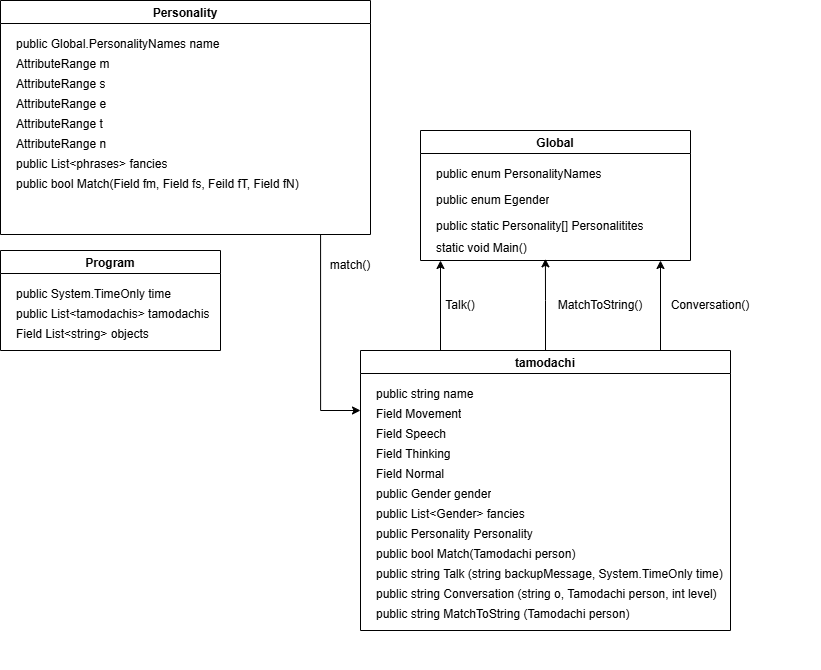

The diagram above was exported from draw.io. Its source (the exported page's mxGraphModel, read from the mxfile embedded in the PNG):
<mxGraphModel dx="1833" dy="540" grid="1" gridSize="10" guides="1" tooltips="1" connect="1" arrows="1" fold="1" page="1" pageScale="1" pageWidth="850" pageHeight="1100" math="0" shadow="0">
  <root>
    <mxCell id="0" />
    <mxCell id="1" parent="0" />
    <mxCell id="3ncw9Hvypj47xlasXIYP-1" parent="1" style="swimlane;" value="Global" vertex="1">
      <mxGeometry height="130" width="270" x="380" y="390" as="geometry">
        <mxRectangle height="30" width="80" x="330" y="420" as="alternateBounds" />
      </mxGeometry>
    </mxCell>
    <mxCell id="3ncw9Hvypj47xlasXIYP-2" parent="3ncw9Hvypj47xlasXIYP-1" style="text;strokeColor=none;fillColor=none;align=left;verticalAlign=top;spacingLeft=4;spacingRight=4;overflow=hidden;rotatable=0;points=[[0,0.5],[1,0.5]];portConstraint=eastwest;whiteSpace=wrap;html=1;" value="public enum PersonalityNames" vertex="1">
      <mxGeometry height="26" width="180" x="10" y="30" as="geometry" />
    </mxCell>
    <mxCell id="3ncw9Hvypj47xlasXIYP-3" parent="3ncw9Hvypj47xlasXIYP-1" style="text;strokeColor=none;fillColor=none;align=left;verticalAlign=top;spacingLeft=4;spacingRight=4;overflow=hidden;rotatable=0;points=[[0,0.5],[1,0.5]];portConstraint=eastwest;whiteSpace=wrap;html=1;" value="public enum Egender" vertex="1">
      <mxGeometry height="26" width="180" x="10" y="56" as="geometry" />
    </mxCell>
    <mxCell id="3ncw9Hvypj47xlasXIYP-4" parent="3ncw9Hvypj47xlasXIYP-1" style="text;strokeColor=none;fillColor=none;align=left;verticalAlign=top;spacingLeft=4;spacingRight=4;overflow=hidden;rotatable=0;points=[[0,0.5],[1,0.5]];portConstraint=eastwest;whiteSpace=wrap;html=1;" value="public static Personality[] Personalitites" vertex="1">
      <mxGeometry height="26" width="340" x="10" y="82" as="geometry" />
    </mxCell>
    <mxCell id="3ncw9Hvypj47xlasXIYP-5" parent="3ncw9Hvypj47xlasXIYP-1" style="text;strokeColor=none;fillColor=none;align=left;verticalAlign=top;spacingLeft=4;spacingRight=4;overflow=hidden;rotatable=0;points=[[0,0.5],[1,0.5]];portConstraint=eastwest;whiteSpace=wrap;html=1;" value="static void Main()" vertex="1">
      <mxGeometry height="26" width="340" x="10" y="104" as="geometry" />
    </mxCell>
    <mxCell id="3ncw9Hvypj47xlasXIYP-6" parent="1" style="swimlane;" value="tamodachi" vertex="1">
      <mxGeometry height="280" width="370" x="320" y="610" as="geometry">
        <mxRectangle height="30" width="80" x="330" y="420" as="alternateBounds" />
      </mxGeometry>
    </mxCell>
    <mxCell id="3ncw9Hvypj47xlasXIYP-7" parent="3ncw9Hvypj47xlasXIYP-6" style="text;strokeColor=none;fillColor=none;align=left;verticalAlign=top;spacingLeft=4;spacingRight=4;overflow=hidden;rotatable=0;points=[[0,0.5],[1,0.5]];portConstraint=eastwest;whiteSpace=wrap;html=1;" value="public string name&amp;nbsp;" vertex="1">
      <mxGeometry height="26" width="180" x="10" y="30" as="geometry" />
    </mxCell>
    <mxCell id="3ncw9Hvypj47xlasXIYP-8" parent="3ncw9Hvypj47xlasXIYP-6" style="text;strokeColor=none;fillColor=none;align=left;verticalAlign=top;spacingLeft=4;spacingRight=4;overflow=hidden;rotatable=0;points=[[0,0.5],[1,0.5]];portConstraint=eastwest;whiteSpace=wrap;html=1;" value="Field Movement" vertex="1">
      <mxGeometry height="26" width="180" x="10" y="50" as="geometry" />
    </mxCell>
    <mxCell id="3ncw9Hvypj47xlasXIYP-9" parent="3ncw9Hvypj47xlasXIYP-6" style="text;strokeColor=none;fillColor=none;align=left;verticalAlign=top;spacingLeft=4;spacingRight=4;overflow=hidden;rotatable=0;points=[[0,0.5],[1,0.5]];portConstraint=eastwest;whiteSpace=wrap;html=1;" value="Field Speech" vertex="1">
      <mxGeometry height="26" width="340" x="10" y="70" as="geometry" />
    </mxCell>
    <mxCell id="3ncw9Hvypj47xlasXIYP-10" parent="3ncw9Hvypj47xlasXIYP-6" style="text;strokeColor=none;fillColor=none;align=left;verticalAlign=top;spacingLeft=4;spacingRight=4;overflow=hidden;rotatable=0;points=[[0,0.5],[1,0.5]];portConstraint=eastwest;whiteSpace=wrap;html=1;" value="Field Thinking" vertex="1">
      <mxGeometry height="66" width="340" x="10" y="90" as="geometry" />
    </mxCell>
    <mxCell id="3ncw9Hvypj47xlasXIYP-11" parent="3ncw9Hvypj47xlasXIYP-6" style="text;strokeColor=none;fillColor=none;align=left;verticalAlign=top;spacingLeft=4;spacingRight=4;overflow=hidden;rotatable=0;points=[[0,0.5],[1,0.5]];portConstraint=eastwest;whiteSpace=wrap;html=1;" value="Field Normal" vertex="1">
      <mxGeometry height="66" width="340" x="10" y="110" as="geometry" />
    </mxCell>
    <mxCell id="3ncw9Hvypj47xlasXIYP-12" parent="3ncw9Hvypj47xlasXIYP-6" style="text;strokeColor=none;fillColor=none;align=left;verticalAlign=top;spacingLeft=4;spacingRight=4;overflow=hidden;rotatable=0;points=[[0,0.5],[1,0.5]];portConstraint=eastwest;whiteSpace=wrap;html=1;" value="public Gender gender" vertex="1">
      <mxGeometry height="66" width="340" x="10" y="130" as="geometry" />
    </mxCell>
    <mxCell id="3ncw9Hvypj47xlasXIYP-13" parent="3ncw9Hvypj47xlasXIYP-6" style="text;strokeColor=none;fillColor=none;align=left;verticalAlign=top;spacingLeft=4;spacingRight=4;overflow=hidden;rotatable=0;points=[[0,0.5],[1,0.5]];portConstraint=eastwest;whiteSpace=wrap;html=1;" value="public List&amp;lt;Gender&amp;gt; fancies" vertex="1">
      <mxGeometry height="66" width="340" x="10" y="150" as="geometry" />
    </mxCell>
    <mxCell id="3ncw9Hvypj47xlasXIYP-14" parent="3ncw9Hvypj47xlasXIYP-6" style="text;strokeColor=none;fillColor=none;align=left;verticalAlign=top;spacingLeft=4;spacingRight=4;overflow=hidden;rotatable=0;points=[[0,0.5],[1,0.5]];portConstraint=eastwest;whiteSpace=wrap;html=1;" value="public Personality Personality&amp;nbsp;" vertex="1">
      <mxGeometry height="66" width="340" x="10" y="170" as="geometry" />
    </mxCell>
    <mxCell id="3ncw9Hvypj47xlasXIYP-15" parent="3ncw9Hvypj47xlasXIYP-6" style="text;strokeColor=none;fillColor=none;align=left;verticalAlign=top;spacingLeft=4;spacingRight=4;overflow=hidden;rotatable=0;points=[[0,0.5],[1,0.5]];portConstraint=eastwest;whiteSpace=wrap;html=1;" value="public bool Match(Tamodachi person)&amp;nbsp;" vertex="1">
      <mxGeometry height="66" width="340" x="10" y="190" as="geometry" />
    </mxCell>
    <mxCell id="3ncw9Hvypj47xlasXIYP-16" parent="3ncw9Hvypj47xlasXIYP-6" style="text;strokeColor=none;fillColor=none;align=left;verticalAlign=top;spacingLeft=4;spacingRight=4;overflow=hidden;rotatable=0;points=[[0,0.5],[1,0.5]];portConstraint=eastwest;whiteSpace=wrap;html=1;" value="public string Talk (string backupMessage, System.TimeOnly time)&amp;nbsp;" vertex="1">
      <mxGeometry height="66" width="370" x="10" y="210" as="geometry" />
    </mxCell>
    <mxCell id="3ncw9Hvypj47xlasXIYP-28" parent="3ncw9Hvypj47xlasXIYP-6" style="text;strokeColor=none;fillColor=none;align=left;verticalAlign=top;spacingLeft=4;spacingRight=4;overflow=hidden;rotatable=0;points=[[0,0.5],[1,0.5]];portConstraint=eastwest;whiteSpace=wrap;html=1;" value="public string Conversat&lt;span style=&quot;color: rgba(0, 0, 0, 0); font-family: monospace; font-size: 0px; white-space: nowrap;&quot;&gt;%3CmxGraphModel%3E%3Croot%3E%3CmxCell%20id%3D%220%22%2F%3E%3CmxCell%20id%3D%221%22%20parent%3D%220%22%2F%3E%3CmxCell%20id%3D%222%22%20parent%3D%221%22%20style%3D%22text%3BstrokeColor%3Dnone%3BfillColor%3Dnone%3Balign%3Dleft%3BverticalAlign%3Dtop%3BspacingLeft%3D4%3BspacingRight%3D4%3Boverflow%3Dhidden%3Brotatable%3D0%3Bpoints%3D%5B%5B0%2C0.5%5D%2C%5B1%2C0.5%5D%5D%3BportConstraint%3Deastwest%3BwhiteSpace%3Dwrap%3Bhtml%3D1%3B%22%20value%3D%22public%20string%20Talk%20(string%20backupMessage%2C%20System.TimeOnly%20time)%26amp%3Bnbsp%3B%22%20vertex%3D%221%22%3E%3CmxGeometry%20height%3D%2266%22%20width%3D%22370%22%20x%3D%22320%22%20y%3D%22800%22%20as%3D%22geometry%22%2F%3E%3C%2FmxCell%3E%3C%2Froot%3E%3C%2FmxGraphModel%3E&lt;/span&gt;ion (string o, Tamodachi person, int level)&amp;nbsp;" vertex="1">
      <mxGeometry height="66" width="450" x="10" y="230" as="geometry" />
    </mxCell>
    <mxCell id="3ncw9Hvypj47xlasXIYP-29" parent="3ncw9Hvypj47xlasXIYP-6" style="text;strokeColor=none;fillColor=none;align=left;verticalAlign=top;spacingLeft=4;spacingRight=4;overflow=hidden;rotatable=0;points=[[0,0.5],[1,0.5]];portConstraint=eastwest;whiteSpace=wrap;html=1;" value="public string MatchToString&lt;span style=&quot;color: rgba(0, 0, 0, 0); font-family: monospace; font-size: 0px; white-space: nowrap;&quot;&gt;%3CmxGraphModel%3E%3Croot%3E%3CmxCell%20id%3D%220%22%2F%3E%3CmxCell%20id%3D%221%22%20parent%3D%220%22%2F%3E%3CmxCell%20id%3D%222%22%20parent%3D%221%22%20style%3D%22text%3BstrokeColor%3Dnone%3BfillColor%3Dnone%3Balign%3Dleft%3BverticalAlign%3Dtop%3BspacingLeft%3D4%3BspacingRight%3D4%3Boverflow%3Dhidden%3Brotatable%3D0%3Bpoints%3D%5B%5B0%2C0.5%5D%2C%5B1%2C0.5%5D%5D%3BportConstraint%3Deastwest%3BwhiteSpace%3Dwrap%3Bhtml%3D1%3B%22%20value%3D%22public%20string%20Talk%20(string%20backupMessage%2C%20System.TimeOnly%20time)%26amp%3Bnbsp%3B%22%20vertex%3D%221%22%3E%3CmxGeometry%20height%3D%2266%22%20width%3D%22370%22%20x%3D%22320%22%20y%3D%22800%22%20as%3D%22geometry%22%2F%3E%3C%2FmxCell%3E%3C%2Froot%3E%3C%2FmxG&lt;/span&gt;&amp;nbsp;(Tamodachi person)&amp;nbsp;" vertex="1">
      <mxGeometry height="66" width="450" x="10" y="250" as="geometry" />
    </mxCell>
    <mxCell id="3ncw9Hvypj47xlasXIYP-32" edge="1" parent="1" source="3ncw9Hvypj47xlasXIYP-6" style="edgeStyle=orthogonalEdgeStyle;rounded=0;orthogonalLoop=1;jettySize=auto;html=1;entryX=0.338;entryY=0.936;entryDx=0;entryDy=0;entryPerimeter=0;" target="3ncw9Hvypj47xlasXIYP-5">
      <mxGeometry relative="1" as="geometry">
        <Array as="points">
          <mxPoint x="505" y="560" />
          <mxPoint x="505" y="560" />
        </Array>
      </mxGeometry>
    </mxCell>
    <mxCell id="3ncw9Hvypj47xlasXIYP-33" parent="1" style="text;html=1;whiteSpace=wrap;strokeColor=none;fillColor=none;align=center;verticalAlign=middle;rounded=0;" value="MatchToString()" vertex="1">
      <mxGeometry height="30" width="60" x="530" y="550" as="geometry" />
    </mxCell>
    <mxCell id="3ncw9Hvypj47xlasXIYP-34" edge="1" parent="1" source="3ncw9Hvypj47xlasXIYP-6" style="edgeStyle=orthogonalEdgeStyle;rounded=0;orthogonalLoop=1;jettySize=auto;html=1;">
      <mxGeometry relative="1" as="geometry">
        <Array as="points">
          <mxPoint x="400" y="520" />
        </Array>
        <mxPoint x="400" y="520" as="targetPoint" />
      </mxGeometry>
    </mxCell>
    <mxCell id="3ncw9Hvypj47xlasXIYP-35" parent="1" style="text;html=1;whiteSpace=wrap;strokeColor=none;fillColor=none;align=center;verticalAlign=middle;rounded=0;" value="Talk()" vertex="1">
      <mxGeometry height="30" width="60" x="390" y="550" as="geometry" />
    </mxCell>
    <mxCell id="3ncw9Hvypj47xlasXIYP-36" edge="1" parent="1" style="edgeStyle=orthogonalEdgeStyle;rounded=0;orthogonalLoop=1;jettySize=auto;html=1;" target="3ncw9Hvypj47xlasXIYP-5">
      <mxGeometry relative="1" as="geometry">
        <Array as="points">
          <mxPoint x="620" y="610" />
        </Array>
        <mxPoint x="675" y="610" as="sourcePoint" />
        <mxPoint x="770.26" y="522.002" as="targetPoint" />
      </mxGeometry>
    </mxCell>
    <mxCell id="3ncw9Hvypj47xlasXIYP-37" parent="1" style="text;html=1;whiteSpace=wrap;strokeColor=none;fillColor=none;align=center;verticalAlign=middle;rounded=0;" value="Conversation()" vertex="1">
      <mxGeometry height="30" width="60" x="640" y="550" as="geometry" />
    </mxCell>
    <mxCell id="3ncw9Hvypj47xlasXIYP-38" parent="1" style="swimlane;" value="Program" vertex="1">
      <mxGeometry height="100" width="220" x="-40" y="510" as="geometry">
        <mxRectangle height="30" width="80" x="330" y="420" as="alternateBounds" />
      </mxGeometry>
    </mxCell>
    <mxCell id="3ncw9Hvypj47xlasXIYP-39" parent="3ncw9Hvypj47xlasXIYP-38" style="text;strokeColor=none;fillColor=none;align=left;verticalAlign=top;spacingLeft=4;spacingRight=4;overflow=hidden;rotatable=0;points=[[0,0.5],[1,0.5]];portConstraint=eastwest;whiteSpace=wrap;html=1;" value="public System.TimeOnly time&amp;nbsp;" vertex="1">
      <mxGeometry height="26" width="180" x="10" y="30" as="geometry" />
    </mxCell>
    <mxCell id="3ncw9Hvypj47xlasXIYP-40" parent="3ncw9Hvypj47xlasXIYP-38" style="text;strokeColor=none;fillColor=none;align=left;verticalAlign=top;spacingLeft=4;spacingRight=4;overflow=hidden;rotatable=0;points=[[0,0.5],[1,0.5]];portConstraint=eastwest;whiteSpace=wrap;html=1;" value="public List&amp;lt;tamodachis&amp;gt; tamodachis" vertex="1">
      <mxGeometry height="26" width="270" x="10" y="50" as="geometry" />
    </mxCell>
    <mxCell id="3ncw9Hvypj47xlasXIYP-41" parent="3ncw9Hvypj47xlasXIYP-38" style="text;strokeColor=none;fillColor=none;align=left;verticalAlign=top;spacingLeft=4;spacingRight=4;overflow=hidden;rotatable=0;points=[[0,0.5],[1,0.5]];portConstraint=eastwest;whiteSpace=wrap;html=1;" value="Field List&amp;lt;string&amp;gt; objects" vertex="1">
      <mxGeometry height="26" width="340" x="10" y="70" as="geometry" />
    </mxCell>
    <mxCell id="3ncw9Hvypj47xlasXIYP-52" parent="1" style="swimlane;" value="Personality" vertex="1">
      <mxGeometry height="234" width="370" x="-40" y="260" as="geometry">
        <mxRectangle height="30" width="80" x="330" y="420" as="alternateBounds" />
      </mxGeometry>
    </mxCell>
    <mxCell id="3ncw9Hvypj47xlasXIYP-53" parent="3ncw9Hvypj47xlasXIYP-52" style="text;strokeColor=none;fillColor=none;align=left;verticalAlign=top;spacingLeft=4;spacingRight=4;overflow=hidden;rotatable=0;points=[[0,0.5],[1,0.5]];portConstraint=eastwest;whiteSpace=wrap;html=1;" value="public Global.PersonalityNames name&amp;nbsp;" vertex="1">
      <mxGeometry height="26" width="230" x="10" y="30" as="geometry" />
    </mxCell>
    <mxCell id="3ncw9Hvypj47xlasXIYP-54" parent="3ncw9Hvypj47xlasXIYP-52" style="text;strokeColor=none;fillColor=none;align=left;verticalAlign=top;spacingLeft=4;spacingRight=4;overflow=hidden;rotatable=0;points=[[0,0.5],[1,0.5]];portConstraint=eastwest;whiteSpace=wrap;html=1;" value="AttributeRange m" vertex="1">
      <mxGeometry height="26" width="180" x="10" y="50" as="geometry" />
    </mxCell>
    <mxCell id="3ncw9Hvypj47xlasXIYP-55" parent="3ncw9Hvypj47xlasXIYP-52" style="text;strokeColor=none;fillColor=none;align=left;verticalAlign=top;spacingLeft=4;spacingRight=4;overflow=hidden;rotatable=0;points=[[0,0.5],[1,0.5]];portConstraint=eastwest;whiteSpace=wrap;html=1;" value="AttributeRange s" vertex="1">
      <mxGeometry height="26" width="340" x="10" y="70" as="geometry" />
    </mxCell>
    <mxCell id="3ncw9Hvypj47xlasXIYP-56" parent="3ncw9Hvypj47xlasXIYP-52" style="text;strokeColor=none;fillColor=none;align=left;verticalAlign=top;spacingLeft=4;spacingRight=4;overflow=hidden;rotatable=0;points=[[0,0.5],[1,0.5]];portConstraint=eastwest;whiteSpace=wrap;html=1;" value="AttributeRange e" vertex="1">
      <mxGeometry height="66" width="340" x="10" y="90" as="geometry" />
    </mxCell>
    <mxCell id="3ncw9Hvypj47xlasXIYP-57" parent="3ncw9Hvypj47xlasXIYP-52" style="text;strokeColor=none;fillColor=none;align=left;verticalAlign=top;spacingLeft=4;spacingRight=4;overflow=hidden;rotatable=0;points=[[0,0.5],[1,0.5]];portConstraint=eastwest;whiteSpace=wrap;html=1;" value="AttributeRange t" vertex="1">
      <mxGeometry height="66" width="340" x="10" y="110" as="geometry" />
    </mxCell>
    <mxCell id="3ncw9Hvypj47xlasXIYP-58" parent="3ncw9Hvypj47xlasXIYP-52" style="text;strokeColor=none;fillColor=none;align=left;verticalAlign=top;spacingLeft=4;spacingRight=4;overflow=hidden;rotatable=0;points=[[0,0.5],[1,0.5]];portConstraint=eastwest;whiteSpace=wrap;html=1;" value="AttributeRange n" vertex="1">
      <mxGeometry height="66" width="340" x="10" y="130" as="geometry" />
    </mxCell>
    <mxCell id="3ncw9Hvypj47xlasXIYP-59" parent="3ncw9Hvypj47xlasXIYP-52" style="text;strokeColor=none;fillColor=none;align=left;verticalAlign=top;spacingLeft=4;spacingRight=4;overflow=hidden;rotatable=0;points=[[0,0.5],[1,0.5]];portConstraint=eastwest;whiteSpace=wrap;html=1;" value="public List&amp;lt;phrases&amp;gt; fancies" vertex="1">
      <mxGeometry height="66" width="340" x="10" y="150" as="geometry" />
    </mxCell>
    <mxCell id="3ncw9Hvypj47xlasXIYP-60" parent="3ncw9Hvypj47xlasXIYP-52" style="text;strokeColor=none;fillColor=none;align=left;verticalAlign=top;spacingLeft=4;spacingRight=4;overflow=hidden;rotatable=0;points=[[0,0.5],[1,0.5]];portConstraint=eastwest;whiteSpace=wrap;html=1;" value="public bool Match(Field fm, Field fs, Feild fT, Field fN)" vertex="1">
      <mxGeometry height="66" width="340" x="10" y="170" as="geometry" />
    </mxCell>
    <mxCell id="3ncw9Hvypj47xlasXIYP-65" edge="1" parent="3ncw9Hvypj47xlasXIYP-52" source="3ncw9Hvypj47xlasXIYP-60" style="edgeStyle=orthogonalEdgeStyle;rounded=0;orthogonalLoop=1;jettySize=auto;html=1;exitX=0.912;exitY=0.968;exitDx=0;exitDy=0;exitPerimeter=0;">
      <mxGeometry relative="1" as="geometry">
        <Array as="points">
          <mxPoint x="320" y="410" />
        </Array>
        <mxPoint x="320" y="170" as="sourcePoint" />
        <mxPoint x="360" y="410" as="targetPoint" />
      </mxGeometry>
    </mxCell>
    <mxCell id="3ncw9Hvypj47xlasXIYP-66" parent="1" style="text;html=1;whiteSpace=wrap;strokeColor=none;fillColor=none;align=center;verticalAlign=middle;rounded=0;" value="match()" vertex="1">
      <mxGeometry height="30" width="60" x="280" y="510" as="geometry" />
    </mxCell>
  </root>
</mxGraphModel>